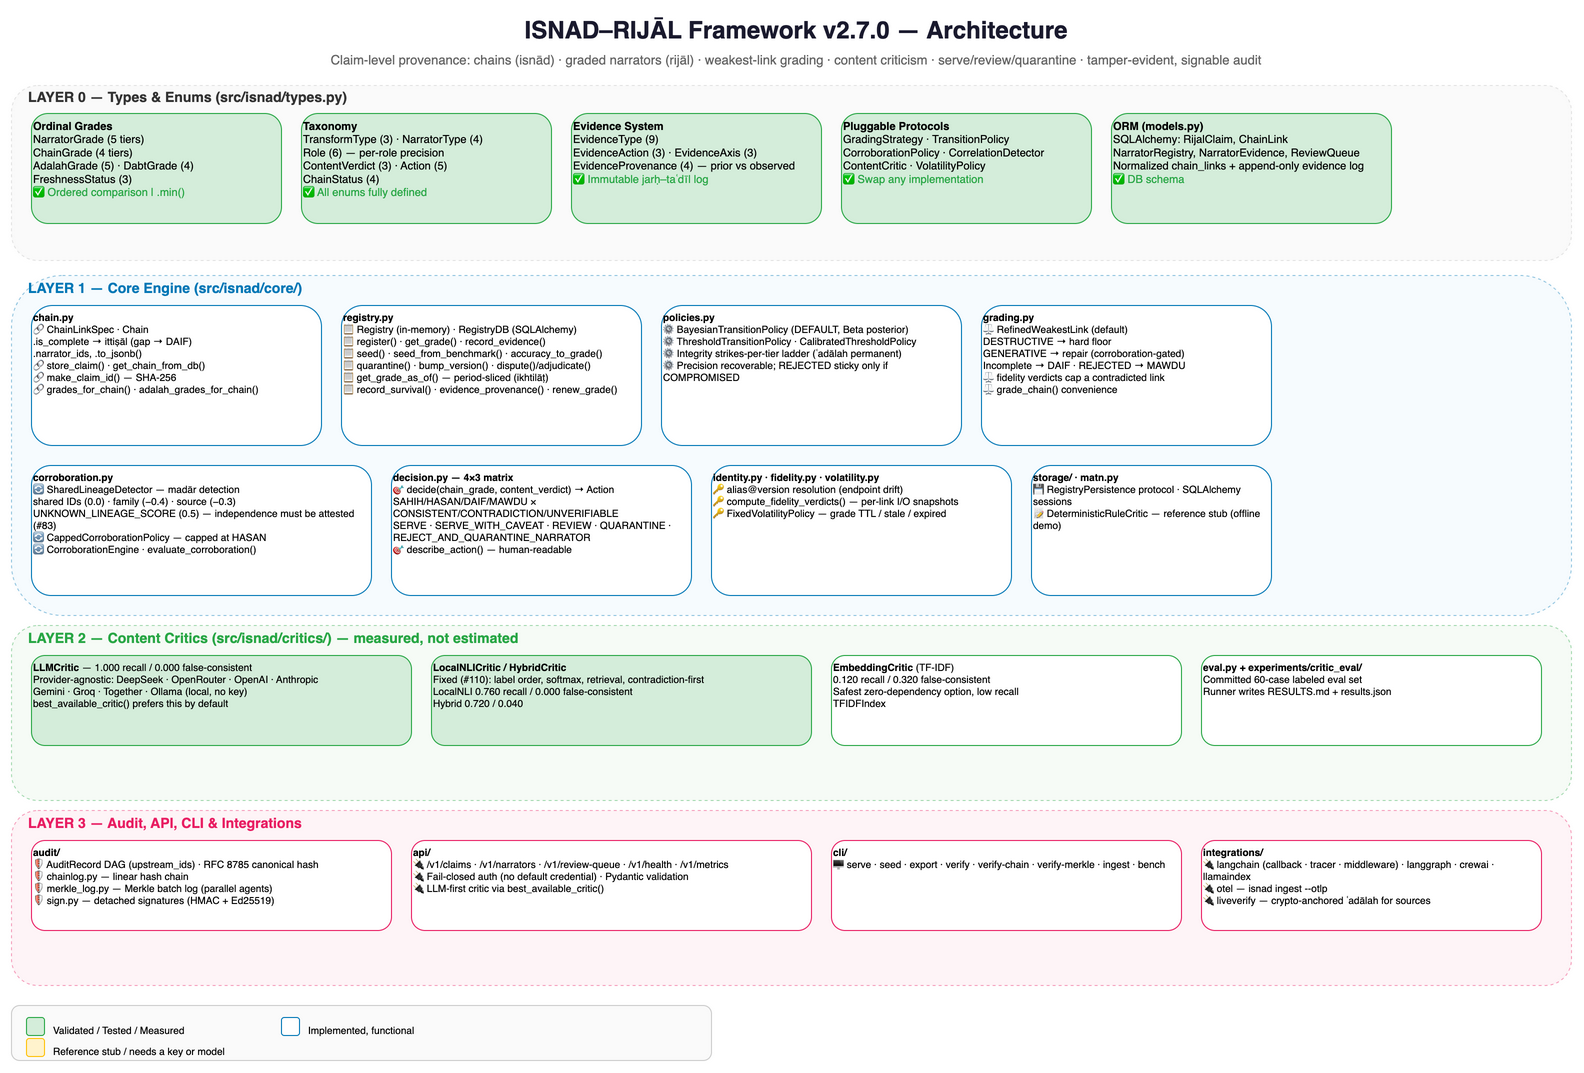

The diagram above was exported from draw.io. Its source (the exported page's mxGraphModel, read from the mxfile embedded in the PNG):
<mxGraphModel dx="1400" dy="900" grid="1" gridSize="10" guides="1" tooltips="1" connect="1" arrows="1" fold="1" page="1" pageScale="1" pageWidth="1650" pageHeight="1250" math="0" shadow="0">
  <root>
    <mxCell id="0" />
    <mxCell id="1" parent="0" />
    <mxCell id="arch_title" value="ISNAD–RIJĀL Framework v2.7.0 — Architecture" style="text;html=1;strokeColor=none;fillColor=none;align=center;verticalAlign=middle;whiteSpace=wrap;rounded=0;fontSize=24;fontStyle=1;fontColor=#1a1a2e;" vertex="1" parent="1">
      <mxGeometry x="350" y="15" width="950" height="40" as="geometry" />
    </mxCell>
    <mxCell id="arch_sub" value="Claim-level provenance: chains (isnād) · graded narrators (rijāl) · weakest-link grading · content criticism · serve/review/quarantine · tamper-evident, signable audit" style="text;html=1;strokeColor=none;fillColor=none;align=center;verticalAlign=middle;whiteSpace=wrap;rounded=0;fontSize=13;fontColor=#666666;" vertex="1" parent="1">
      <mxGeometry x="250" y="55" width="1150" height="20" as="geometry" />
    </mxCell>
    <mxCell id="l0_bg" value="" style="rounded=1;whiteSpace=wrap;html=1;fillColor=#f5f5f5;strokeColor=#cccccc;dashed=1;opacity=50;" vertex="1" parent="1">
      <mxGeometry x="40" y="90" width="1560" height="175" as="geometry" />
    </mxCell>
    <mxCell id="l0_label" value="LAYER 0 — Types &amp; Enums (src/isnad/types.py)" style="text;html=1;strokeColor=none;fillColor=none;align=left;verticalAlign=middle;fontSize=14;fontStyle=1;fontColor=#333333;" vertex="1" parent="1">
      <mxGeometry x="55" y="92" width="350" height="20" as="geometry" />
    </mxCell>
    <mxCell id="grade_box" value="&lt;b&gt;Ordinal Grades&lt;/b&gt;&lt;br&gt;NarratorGrade (5 tiers)&lt;br&gt;ChainGrade (4 tiers)&lt;br&gt;AdalahGrade (5) · DabtGrade (4)&lt;br&gt;FreshnessStatus (3)&lt;br&gt;&lt;font color=&quot;#28a745&quot;&gt;✅ Ordered comparison | .min()&lt;/font&gt;" style="rounded=1;whiteSpace=wrap;html=1;fillColor=#d4edda;strokeColor=#28a745;fontSize=11;align=left;verticalAlign=top;" vertex="1" parent="1">
      <mxGeometry x="60" y="118" width="250" height="110" as="geometry" />
    </mxCell>
    <mxCell id="taxonomy_box" value="&lt;b&gt;Taxonomy&lt;/b&gt;&lt;br&gt;TransformType (3) · NarratorType (4)&lt;br&gt;Role (6) — per-role precision&lt;br&gt;ContentVerdict (3) · Action (5)&lt;br&gt;ChainStatus (4)&lt;br&gt;&lt;font color=&quot;#28a745&quot;&gt;✅ All enums fully defined&lt;/font&gt;" style="rounded=1;whiteSpace=wrap;html=1;fillColor=#d4edda;strokeColor=#28a745;fontSize=11;align=left;verticalAlign=top;" vertex="1" parent="1">
      <mxGeometry x="330" y="118" width="250" height="110" as="geometry" />
    </mxCell>
    <mxCell id="evidence_box" value="&lt;b&gt;Evidence System&lt;/b&gt;&lt;br&gt;EvidenceType (9)&lt;br&gt;EvidenceAction (3) · EvidenceAxis (3)&lt;br&gt;EvidenceProvenance (4) — prior vs observed&lt;br&gt;&lt;font color=&quot;#28a745&quot;&gt;✅ Immutable jarḥ–taʿdīl log&lt;/font&gt;" style="rounded=1;whiteSpace=wrap;html=1;fillColor=#d4edda;strokeColor=#28a745;fontSize=11;align=left;verticalAlign=top;" vertex="1" parent="1">
      <mxGeometry x="600" y="118" width="250" height="110" as="geometry" />
    </mxCell>
    <mxCell id="protocol_box" value="&lt;b&gt;Pluggable Protocols&lt;/b&gt;&lt;br&gt;GradingStrategy · TransitionPolicy&lt;br&gt;CorroborationPolicy · CorrelationDetector&lt;br&gt;ContentCritic · VolatilityPolicy&lt;br&gt;&lt;font color=&quot;#28a745&quot;&gt;✅ Swap any implementation&lt;/font&gt;" style="rounded=1;whiteSpace=wrap;html=1;fillColor=#d4edda;strokeColor=#28a745;fontSize=11;align=left;verticalAlign=top;" vertex="1" parent="1">
      <mxGeometry x="870" y="118" width="250" height="110" as="geometry" />
    </mxCell>
    <mxCell id="models_box" value="&lt;b&gt;ORM (models.py)&lt;/b&gt;&lt;br&gt;SQLAlchemy: RijalClaim, ChainLink&lt;br&gt;NarratorRegistry, NarratorEvidence, ReviewQueue&lt;br&gt;Normalized chain_links + append-only evidence log&lt;br&gt;&lt;font color=&quot;#28a745&quot;&gt;✅ DB schema&lt;/font&gt;" style="rounded=1;whiteSpace=wrap;html=1;fillColor=#d4edda;strokeColor=#28a745;fontSize=11;align=left;verticalAlign=top;" vertex="1" parent="1">
      <mxGeometry x="1140" y="118" width="280" height="110" as="geometry" />
    </mxCell>
    <mxCell id="l1_bg" value="" style="rounded=1;whiteSpace=wrap;html=1;fillColor=#e8f4fd;strokeColor=#0077b6;dashed=1;opacity=40;" vertex="1" parent="1">
      <mxGeometry x="40" y="280" width="1560" height="340" as="geometry" />
    </mxCell>
    <mxCell id="l1_label" value="LAYER 1 — Core Engine (src/isnad/core/)" style="text;html=1;strokeColor=none;fillColor=none;align=left;verticalAlign=middle;fontSize=14;fontStyle=1;fontColor=#0077b6;" vertex="1" parent="1">
      <mxGeometry x="55" y="283" width="300" height="20" as="geometry" />
    </mxCell>
    <mxCell id="chain_box" value="&lt;b&gt;chain.py&lt;/b&gt;&lt;br&gt;🔗 ChainLinkSpec · Chain&lt;br&gt;   .is_complete → ittiṣāl (gap → DAIF)&lt;br&gt;   .narrator_ids, .to_jsonb()&lt;br&gt;🔗 store_claim() · get_chain_from_db()&lt;br&gt;🔗 make_claim_id() — SHA-256&lt;br&gt;🔗 grades_for_chain() · adalah_grades_for_chain()" style="rounded=1;whiteSpace=wrap;html=1;fillColor=#ffffff;strokeColor=#0077b6;fontSize=10;align=left;verticalAlign=top;" vertex="1" parent="1">
      <mxGeometry x="60" y="310" width="290" height="140" as="geometry" />
    </mxCell>
    <mxCell id="reg_box" value="&lt;b&gt;registry.py&lt;/b&gt;&lt;br&gt;📋 Registry (in-memory) · RegistryDB (SQLAlchemy)&lt;br&gt;📋 register() · get_grade() · record_evidence()&lt;br&gt;📋 seed() · seed_from_benchmark() · accuracy_to_grade()&lt;br&gt;📋 quarantine() · bump_version() · dispute()/adjudicate()&lt;br&gt;📋 get_grade_as_of() — period-sliced (ikhtilāṭ)&lt;br&gt;📋 record_survival() · evidence_provenance() · renew_grade()" style="rounded=1;whiteSpace=wrap;html=1;fillColor=#ffffff;strokeColor=#0077b6;fontSize=10;align=left;verticalAlign=top;" vertex="1" parent="1">
      <mxGeometry x="370" y="310" width="300" height="140" as="geometry" />
    </mxCell>
    <mxCell id="policies_box" value="&lt;b&gt;policies.py&lt;/b&gt;&lt;br&gt;⚙ BayesianTransitionPolicy (DEFAULT, Beta posterior)&lt;br&gt;⚙ ThresholdTransitionPolicy · CalibratedThresholdPolicy&lt;br&gt;⚙ Integrity strikes-per-tier ladder (ʿadālah permanent)&lt;br&gt;⚙ Precision recoverable; REJECTED sticky only if COMPROMISED" style="rounded=1;whiteSpace=wrap;html=1;fillColor=#ffffff;strokeColor=#0077b6;fontSize=10;align=left;verticalAlign=top;" vertex="1" parent="1">
      <mxGeometry x="690" y="310" width="300" height="140" as="geometry" />
    </mxCell>
    <mxCell id="grading_box" value="&lt;b&gt;grading.py&lt;/b&gt;&lt;br&gt;⚖ RefinedWeakestLink (default)&lt;br&gt;   DESTRUCTIVE → hard floor&lt;br&gt;   GENERATIVE → repair (corroboration-gated)&lt;br&gt;   Incomplete → DAIF · REJECTED → MAWDU&lt;br&gt;⚖ fidelity verdicts cap a contradicted link&lt;br&gt;⚖ grade_chain() convenience" style="rounded=1;whiteSpace=wrap;html=1;fillColor=#ffffff;strokeColor=#0077b6;fontSize=10;align=left;verticalAlign=top;" vertex="1" parent="1">
      <mxGeometry x="1010" y="310" width="290" height="140" as="geometry" />
    </mxCell>
    <mxCell id="corr_box" value="&lt;b&gt;corroboration.py&lt;/b&gt;&lt;br&gt;🔄 SharedLineageDetector — madār detection&lt;br&gt;   shared IDs (0.0) · family (−0.4) · source (−0.3)&lt;br&gt;   UNKNOWN_LINEAGE_SCORE (0.5) — independence must be attested (#83)&lt;br&gt;🔄 CappedCorroborationPolicy — capped at HASAN&lt;br&gt;🔄 CorroborationEngine · evaluate_corroboration()" style="rounded=1;whiteSpace=wrap;html=1;fillColor=#ffffff;strokeColor=#0077b6;fontSize=10;align=left;verticalAlign=top;" vertex="1" parent="1">
      <mxGeometry x="60" y="470" width="340" height="130" as="geometry" />
    </mxCell>
    <mxCell id="decision_box" value="&lt;b&gt;decision.py — 4×3 matrix&lt;/b&gt;&lt;br&gt;🎯 decide(chain_grade, content_verdict) → Action&lt;br&gt;   SAHIH/HASAN/DAIF/MAWDU × CONSISTENT/CONTRADICTION/UNVERIFIABLE&lt;br&gt;   SERVE · SERVE_WITH_CAVEAT · REVIEW · QUARANTINE · REJECT_AND_QUARANTINE_NARRATOR&lt;br&gt;🎯 describe_action() — human-readable" style="rounded=1;whiteSpace=wrap;html=1;fillColor=#ffffff;strokeColor=#0077b6;fontSize=10;align=left;verticalAlign=top;" vertex="1" parent="1">
      <mxGeometry x="420" y="470" width="300" height="130" as="geometry" />
    </mxCell>
    <mxCell id="identity_box" value="&lt;b&gt;identity.py · fidelity.py · volatility.py&lt;/b&gt;&lt;br&gt;🔑 alias@version resolution (endpoint drift)&lt;br&gt;🔑 compute_fidelity_verdicts() — per-link I/O snapshots&lt;br&gt;🔑 FixedVolatilityPolicy — grade TTL / stale / expired" style="rounded=1;whiteSpace=wrap;html=1;fillColor=#ffffff;strokeColor=#0077b6;fontSize=10;align=left;verticalAlign=top;" vertex="1" parent="1">
      <mxGeometry x="740" y="470" width="300" height="130" as="geometry" />
    </mxCell>
    <mxCell id="storage_box" value="&lt;b&gt;storage/ · matn.py&lt;/b&gt;&lt;br&gt;💾 RegistryPersistence protocol · SQLAlchemy sessions&lt;br&gt;📝 DeterministicRuleCritic — reference stub (offline demo)" style="rounded=1;whiteSpace=wrap;html=1;fillColor=#ffffff;strokeColor=#0077b6;fontSize=10;align=left;verticalAlign=top;" vertex="1" parent="1">
      <mxGeometry x="1060" y="470" width="240" height="130" as="geometry" />
    </mxCell>
    <mxCell id="l2_bg" value="" style="rounded=1;whiteSpace=wrap;html=1;fillColor=#e8f5e9;strokeColor=#28a745;dashed=1;opacity=40;" vertex="1" parent="1">
      <mxGeometry x="40" y="630" width="1560" height="175" as="geometry" />
    </mxCell>
    <mxCell id="l2_label" value="LAYER 2 — Content Critics (src/isnad/critics/) — measured, not estimated" style="text;html=1;strokeColor=none;fillColor=none;align=left;verticalAlign=middle;fontSize=14;fontStyle=1;fontColor=#28a745;" vertex="1" parent="1">
      <mxGeometry x="55" y="633" width="420" height="20" as="geometry" />
    </mxCell>
    <mxCell id="critic_llm" value="&lt;b&gt;LLMCritic&lt;/b&gt; — 1.000 recall / 0.000 false-consistent&lt;br&gt;Provider-agnostic: DeepSeek · OpenRouter · OpenAI · Anthropic&lt;br&gt;Gemini · Groq · Together · Ollama (local, no key)&lt;br&gt;best_available_critic() prefers this by default" style="rounded=1;whiteSpace=wrap;html=1;fillColor=#d4edda;strokeColor=#28a745;fontSize=10;align=left;verticalAlign=top;" vertex="1" parent="1">
      <mxGeometry x="60" y="660" width="380" height="90" as="geometry" />
    </mxCell>
    <mxCell id="critic_nli" value="&lt;b&gt;LocalNLICritic / HybridCritic&lt;/b&gt;&lt;br&gt;Fixed (#110): label order, softmax, retrieval, contradiction-first&lt;br&gt;LocalNLI 0.760 recall / 0.000 false-consistent&lt;br&gt;Hybrid 0.720 / 0.040" style="rounded=1;whiteSpace=wrap;html=1;fillColor=#d4edda;strokeColor=#28a745;fontSize=10;align=left;verticalAlign=top;" vertex="1" parent="1">
      <mxGeometry x="460" y="660" width="380" height="90" as="geometry" />
    </mxCell>
    <mxCell id="critic_embed" value="&lt;b&gt;EmbeddingCritic&lt;/b&gt; (TF-IDF)&lt;br&gt;0.120 recall / 0.320 false-consistent&lt;br&gt;Safest zero-dependency option, low recall&lt;br&gt;TFIDFIndex" style="rounded=1;whiteSpace=wrap;html=1;fillColor=#ffffff;strokeColor=#28a745;fontSize=10;align=left;verticalAlign=top;" vertex="1" parent="1">
      <mxGeometry x="860" y="660" width="350" height="90" as="geometry" />
    </mxCell>
    <mxCell id="critic_eval" value="&lt;b&gt;eval.py + experiments/critic_eval/&lt;/b&gt;&lt;br&gt;Committed 60-case labeled eval set&lt;br&gt;Runner writes RESULTS.md + results.json" style="rounded=1;whiteSpace=wrap;html=1;fillColor=#ffffff;strokeColor=#28a745;fontSize=10;align=left;verticalAlign=top;" vertex="1" parent="1">
      <mxGeometry x="1230" y="660" width="340" height="90" as="geometry" />
    </mxCell>
    <mxCell id="l3_bg" value="" style="rounded=1;whiteSpace=wrap;html=1;fillColor=#fce4ec;strokeColor=#e91e63;dashed=1;opacity=40;" vertex="1" parent="1">
      <mxGeometry x="40" y="815" width="1560" height="175" as="geometry" />
    </mxCell>
    <mxCell id="l3_label" value="LAYER 3 — Audit, API, CLI &amp; Integrations" style="text;html=1;strokeColor=none;fillColor=none;align=left;verticalAlign=middle;fontSize=14;fontStyle=1;fontColor=#e91e63;" vertex="1" parent="1">
      <mxGeometry x="55" y="818" width="300" height="20" as="geometry" />
    </mxCell>
    <mxCell id="audit_box" value="&lt;b&gt;audit/&lt;/b&gt;&lt;br&gt;🛡 AuditRecord DAG (upstream_ids) · RFC 8785 canonical hash&lt;br&gt;🛡 chainlog.py — linear hash chain&lt;br&gt;🛡 merkle_log.py — Merkle batch log (parallel agents)&lt;br&gt;🛡 sign.py — detached signatures (HMAC + Ed25519)" style="rounded=1;whiteSpace=wrap;html=1;fillColor=#ffffff;strokeColor=#e91e63;fontSize=10;align=left;verticalAlign=top;" vertex="1" parent="1">
      <mxGeometry x="60" y="845" width="360" height="90" as="geometry" />
    </mxCell>
    <mxCell id="api_box" value="&lt;b&gt;api/&lt;/b&gt;&lt;br&gt;🔌 /v1/claims · /v1/narrators · /v1/review-queue · /v1/health · /v1/metrics&lt;br&gt;🔌 Fail-closed auth (no default credential) · Pydantic validation&lt;br&gt;🔌 LLM-first critic via best_available_critic()" style="rounded=1;whiteSpace=wrap;html=1;fillColor=#ffffff;strokeColor=#e91e63;fontSize=10;align=left;verticalAlign=top;" vertex="1" parent="1">
      <mxGeometry x="440" y="845" width="400" height="90" as="geometry" />
    </mxCell>
    <mxCell id="cli_box" value="&lt;b&gt;cli/&lt;/b&gt;&lt;br&gt;🖥 serve · seed · export · verify · verify-chain · verify-merkle · ingest · bench" style="rounded=1;whiteSpace=wrap;html=1;fillColor=#ffffff;strokeColor=#e91e63;fontSize=10;align=left;verticalAlign=top;" vertex="1" parent="1">
      <mxGeometry x="860" y="845" width="350" height="90" as="geometry" />
    </mxCell>
    <mxCell id="integ_box" value="&lt;b&gt;integrations/&lt;/b&gt;&lt;br&gt;🔌 langchain (callback · tracer · middleware) · langgraph · crewai · llamaindex&lt;br&gt;🔌 otel — isnad ingest --otlp&lt;br&gt;🔌 liveverify — crypto-anchored ʿadālah for sources" style="rounded=1;whiteSpace=wrap;html=1;fillColor=#ffffff;strokeColor=#e91e63;fontSize=10;align=left;verticalAlign=top;" vertex="1" parent="1">
      <mxGeometry x="1230" y="845" width="340" height="90" as="geometry" />
    </mxCell>
    <mxCell id="legend_bg" value="" style="rounded=1;whiteSpace=wrap;html=1;fillColor=#fafafa;strokeColor=#cccccc;" vertex="1" parent="1">
      <mxGeometry x="40" y="1010" width="700" height="55" as="geometry" />
    </mxCell>
    <mxCell id="leg_g" value="" style="rounded=1;whiteSpace=wrap;html=1;fillColor=#d4edda;strokeColor=#28a745;" vertex="1" parent="1">
      <mxGeometry x="55" y="1022" width="18" height="18" as="geometry" />
    </mxCell>
    <mxCell id="leg_gt" value="Validated / Tested / Measured" style="text;html=1;strokeColor=none;fillColor=none;fontSize=10;align=left;" vertex="1" parent="1">
      <mxGeometry x="80" y="1023" width="200" height="18" as="geometry" />
    </mxCell>
    <mxCell id="leg_b" value="" style="rounded=1;whiteSpace=wrap;html=1;fillColor=#ffffff;strokeColor=#0077b6;" vertex="1" parent="1">
      <mxGeometry x="310" y="1022" width="18" height="18" as="geometry" />
    </mxCell>
    <mxCell id="leg_bt" value="Implemented, functional" style="text;html=1;strokeColor=none;fillColor=none;fontSize=10;align=left;" vertex="1" parent="1">
      <mxGeometry x="335" y="1023" width="180" height="18" as="geometry" />
    </mxCell>
    <mxCell id="leg_y" value="" style="rounded=1;whiteSpace=wrap;html=1;fillColor=#fff3cd;strokeColor=#ffc107;" vertex="1" parent="1">
      <mxGeometry x="55" y="1043" width="18" height="18" as="geometry" />
    </mxCell>
    <mxCell id="leg_yt" value="Reference stub / needs a key or model" style="text;html=1;strokeColor=none;fillColor=none;fontSize=10;align=left;" vertex="1" parent="1">
      <mxGeometry x="80" y="1044" width="220" height="18" as="geometry" />
    </mxCell>
  </root>
</mxGraphModel>